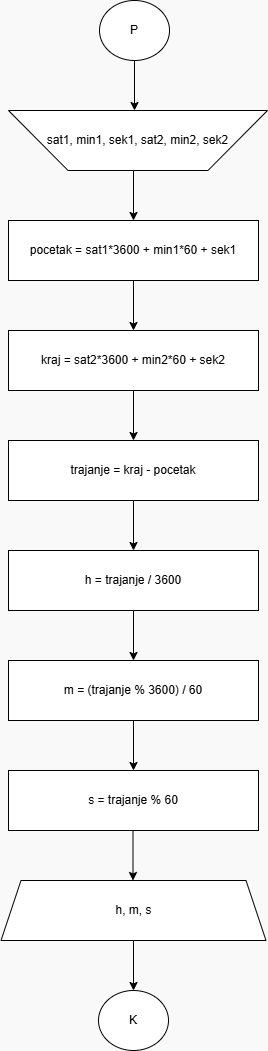

The diagram above was exported from draw.io. Its source (the exported page's mxGraphModel, read from the mxfile embedded in the PNG):
<mxGraphModel dx="1042" dy="596" grid="1" gridSize="10" guides="1" tooltips="1" connect="1" arrows="1" fold="1" page="1" pageScale="1" pageWidth="850" pageHeight="1100" background="#F9F9F9" math="0" shadow="0">
  <root>
    <mxCell id="0" />
    <mxCell id="1" parent="0" />
    <mxCell id="g3VeT-q-82lQmyQM763p-1" value="P" style="ellipse;whiteSpace=wrap;html=1;" vertex="1" parent="1">
      <mxGeometry x="366" y="60" width="70" height="60" as="geometry" />
    </mxCell>
    <mxCell id="g3VeT-q-82lQmyQM763p-2" value="" style="endArrow=classic;html=1;rounded=0;exitX=0.5;exitY=1;exitDx=0;exitDy=0;" edge="1" parent="1" source="g3VeT-q-82lQmyQM763p-1">
      <mxGeometry width="50" height="50" relative="1" as="geometry">
        <mxPoint x="356" y="200" as="sourcePoint" />
        <mxPoint x="401" y="170" as="targetPoint" />
      </mxGeometry>
    </mxCell>
    <mxCell id="g3VeT-q-82lQmyQM763p-5" value="sat1, min1, sek1, sat2, min2, sek2" style="verticalLabelPosition=middle;verticalAlign=middle;html=1;shape=trapezoid;perimeter=trapezoidPerimeter;whiteSpace=wrap;size=0.23;arcSize=10;flipV=1;labelPosition=center;align=center;" vertex="1" parent="1">
      <mxGeometry x="275" y="170" width="259" height="60" as="geometry" />
    </mxCell>
    <mxCell id="g3VeT-q-82lQmyQM763p-6" value="" style="endArrow=classic;html=1;rounded=0;exitX=0.5;exitY=1;exitDx=0;exitDy=0;" edge="1" parent="1">
      <mxGeometry width="50" height="50" relative="1" as="geometry">
        <mxPoint x="400" y="230" as="sourcePoint" />
        <mxPoint x="400" y="280" as="targetPoint" />
      </mxGeometry>
    </mxCell>
    <mxCell id="g3VeT-q-82lQmyQM763p-7" value="pocetak = sat1*3600 + min1*60 + sek1" style="rounded=0;whiteSpace=wrap;html=1;" vertex="1" parent="1">
      <mxGeometry x="275" y="280" width="250" height="60" as="geometry" />
    </mxCell>
    <mxCell id="g3VeT-q-82lQmyQM763p-8" value="" style="endArrow=classic;html=1;rounded=0;exitX=0.5;exitY=1;exitDx=0;exitDy=0;" edge="1" parent="1">
      <mxGeometry width="50" height="50" relative="1" as="geometry">
        <mxPoint x="400" y="340" as="sourcePoint" />
        <mxPoint x="400" y="390" as="targetPoint" />
      </mxGeometry>
    </mxCell>
    <mxCell id="g3VeT-q-82lQmyQM763p-9" value="kraj = sat2*3600 + min2*60 + sek2" style="rounded=0;whiteSpace=wrap;html=1;" vertex="1" parent="1">
      <mxGeometry x="275" y="390" width="250" height="60" as="geometry" />
    </mxCell>
    <mxCell id="g3VeT-q-82lQmyQM763p-10" value="" style="endArrow=classic;html=1;rounded=0;exitX=0.5;exitY=1;exitDx=0;exitDy=0;" edge="1" parent="1">
      <mxGeometry width="50" height="50" relative="1" as="geometry">
        <mxPoint x="400" y="450" as="sourcePoint" />
        <mxPoint x="400" y="500" as="targetPoint" />
      </mxGeometry>
    </mxCell>
    <mxCell id="g3VeT-q-82lQmyQM763p-11" value="trajanje = kraj - pocetak" style="rounded=0;whiteSpace=wrap;html=1;" vertex="1" parent="1">
      <mxGeometry x="275" y="500" width="250" height="60" as="geometry" />
    </mxCell>
    <mxCell id="g3VeT-q-82lQmyQM763p-12" value="" style="endArrow=classic;html=1;rounded=0;exitX=0.5;exitY=1;exitDx=0;exitDy=0;" edge="1" parent="1">
      <mxGeometry width="50" height="50" relative="1" as="geometry">
        <mxPoint x="400" y="560" as="sourcePoint" />
        <mxPoint x="400" y="610" as="targetPoint" />
      </mxGeometry>
    </mxCell>
    <mxCell id="g3VeT-q-82lQmyQM763p-13" value="h = trajanje / 3600" style="rounded=0;whiteSpace=wrap;html=1;" vertex="1" parent="1">
      <mxGeometry x="275" y="610" width="250" height="60" as="geometry" />
    </mxCell>
    <mxCell id="g3VeT-q-82lQmyQM763p-14" value="" style="endArrow=classic;html=1;rounded=0;exitX=0.5;exitY=1;exitDx=0;exitDy=0;" edge="1" parent="1">
      <mxGeometry width="50" height="50" relative="1" as="geometry">
        <mxPoint x="400" y="670" as="sourcePoint" />
        <mxPoint x="400" y="720" as="targetPoint" />
      </mxGeometry>
    </mxCell>
    <mxCell id="g3VeT-q-82lQmyQM763p-15" value="m = (trajanje % 3600) / 60" style="rounded=0;whiteSpace=wrap;html=1;" vertex="1" parent="1">
      <mxGeometry x="275" y="720" width="250" height="60" as="geometry" />
    </mxCell>
    <mxCell id="g3VeT-q-82lQmyQM763p-16" value="" style="endArrow=classic;html=1;rounded=0;exitX=0.5;exitY=1;exitDx=0;exitDy=0;" edge="1" parent="1">
      <mxGeometry width="50" height="50" relative="1" as="geometry">
        <mxPoint x="400" y="780" as="sourcePoint" />
        <mxPoint x="400" y="830" as="targetPoint" />
      </mxGeometry>
    </mxCell>
    <mxCell id="g3VeT-q-82lQmyQM763p-17" value="s = trajanje % 60" style="rounded=0;whiteSpace=wrap;html=1;" vertex="1" parent="1">
      <mxGeometry x="275" y="830" width="250" height="60" as="geometry" />
    </mxCell>
    <mxCell id="g3VeT-q-82lQmyQM763p-18" value="" style="endArrow=classic;html=1;rounded=0;exitX=0.5;exitY=1;exitDx=0;exitDy=0;" edge="1" parent="1">
      <mxGeometry width="50" height="50" relative="1" as="geometry">
        <mxPoint x="399.5" y="890" as="sourcePoint" />
        <mxPoint x="399.5" y="940" as="targetPoint" />
      </mxGeometry>
    </mxCell>
    <mxCell id="g3VeT-q-82lQmyQM763p-19" value="h, m, s" style="shape=trapezoid;perimeter=trapezoidPerimeter;whiteSpace=wrap;html=1;fixedSize=1;" vertex="1" parent="1">
      <mxGeometry x="267.5" y="940" width="265" height="60" as="geometry" />
    </mxCell>
    <mxCell id="g3VeT-q-82lQmyQM763p-20" value="" style="endArrow=classic;html=1;rounded=0;exitX=0.5;exitY=1;exitDx=0;exitDy=0;" edge="1" parent="1">
      <mxGeometry width="50" height="50" relative="1" as="geometry">
        <mxPoint x="400" y="1000" as="sourcePoint" />
        <mxPoint x="400" y="1050" as="targetPoint" />
      </mxGeometry>
    </mxCell>
    <mxCell id="g3VeT-q-82lQmyQM763p-21" value="K" style="ellipse;whiteSpace=wrap;html=1;" vertex="1" parent="1">
      <mxGeometry x="365" y="1050" width="70" height="60" as="geometry" />
    </mxCell>
  </root>
</mxGraphModel>